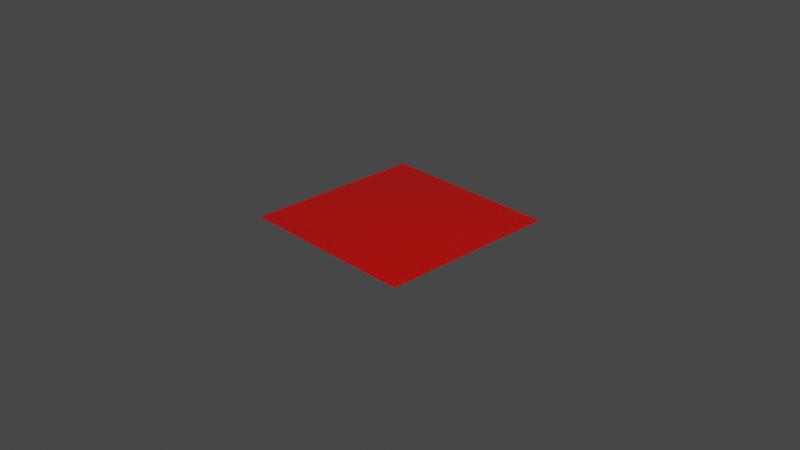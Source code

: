 # Source: car_paint_v3.blend  (saved by Blender 4.0.36; exported with 4.5.12 LTS)
import bpy
from mathutils import Matrix  # noqa: F401  (used for matrix-valued properties, if any)

bpy.ops.wm.read_factory_settings(use_empty=True)
scene = bpy.context.scene
scene.name = 'Scene'

# ---- collections
col_collection = bpy.data.collections.new('Collection'); scene.collection.children.link(col_collection)

# ---- materials (node trees are filled in below, after node groups)
mat_car_paint_v3_04 = bpy.data.materials.new('car_paint_v3_04')

# ---- node groups
ng_car_paint_3 = bpy.data.node_groups.new('Car_Paint_3', 'ShaderNodeTree')
_s = ng_car_paint_3.interface.new_socket(name='BSDF', in_out='OUTPUT', socket_type='NodeSocketShader')
_s = ng_car_paint_3.interface.new_socket(name='--BASIC--', in_out='INPUT', socket_type='NodeSocketFloat')
_s.hide_value = True
_s = ng_car_paint_3.interface.new_socket(name='Color', in_out='INPUT', socket_type='NodeSocketColor')
_s.default_value = (0.1976, 0.1699, 0.1585, 1.0)
_s = ng_car_paint_3.interface.new_socket(name='Blend', in_out='INPUT', socket_type='NodeSocketFloat')
_s.default_value = 0.71
_s.min_value = 0.0
_s.max_value = 1.0
_s = ng_car_paint_3.interface.new_socket(name='Paint Roughness', in_out='INPUT', socket_type='NodeSocketFloat')
_s.default_value = 0.05
_s.min_value = 0.0
_s.max_value = 1.0
_s = ng_car_paint_3.interface.new_socket(name='--PARTICLES--', in_out='INPUT', socket_type='NodeSocketFloat')
_s.hide_value = True
_s = ng_car_paint_3.interface.new_socket(name='Metal Particles Ratio', in_out='INPUT', socket_type='NodeSocketFloat')
_s.default_value = 0.5
_s.min_value = 0.0
_s.max_value = 1.0
_s = ng_car_paint_3.interface.new_socket(name='Metal Particles Roughness', in_out='INPUT', socket_type='NodeSocketFloat')
_s.default_value = 0.35
_s.min_value = 0.0
_s.max_value = 1.0
_s = ng_car_paint_3.interface.new_socket(name='--CLEARCOAT--', in_out='INPUT', socket_type='NodeSocketFloat')
_s.subtype = 'FACTOR'
_s.hide_value = True
_s = ng_car_paint_3.interface.new_socket(name='Clearcoat', in_out='INPUT', socket_type='NodeSocketFloat')
_s.subtype = 'FACTOR'
_s.default_value = 1.0
_s.min_value = 0.0
_s.max_value = 1.0
_s = ng_car_paint_3.interface.new_socket(name='Clearcoat Roughness', in_out='INPUT', socket_type='NodeSocketFloat')
_s.subtype = 'FACTOR'
_s.default_value = 0.1345
_s.min_value = 0.0
_s.max_value = 1.0
_s = ng_car_paint_3.interface.new_socket(name='--OTHERS--', in_out='INPUT', socket_type='NodeSocketFloat')
_s.hide_value = True
_s = ng_car_paint_3.interface.new_socket(name='Scale', in_out='INPUT', socket_type='NodeSocketFloat')
_s.default_value = 1.0
_s.min_value = -1e+04
_s.max_value = 1e+04
_s = ng_car_paint_3.interface.new_socket(name='Vector', in_out='INPUT', socket_type='NodeSocketVector')
_s.hide_value = True
_N = ng_car_paint_3.nodes; _L = ng_car_paint_3.links
n0 = _N.new('ShaderNodeMapRange'); n0.name = 'Map Range.001'; n0.location = (169, -138)
n0.inputs[4].default_value = 0.5
n1 = _N.new('NodeReroute'); n1.name = 'Reroute'; n1.location = (76, 93)
n1.width = 16
n1.socket_idname = 'NodeSocketFloat'
n2 = _N.new('ShaderNodeMix'); n2.name = 'Mix'; n2.location = (235, 415)
n2.data_type = 'RGBA'
n2.blend_type = 'MULTIPLY'
n2.inputs[0].default_value = 1.0
n3 = _N.new('NodeGroupOutput'); n3.name = 'Group Output'; n3.location = (853, 8)
n4 = _N.new('ShaderNodeVectorMath'); n4.name = 'Vector Math.001'; n4.location = (-1279, 603)
n4.hide = True
n4.operation = 'LENGTH'
n5 = _N.new('ShaderNodeMath'); n5.name = 'Math.001'; n5.location = (-1275, 564)
n5.hide = True
n5.operation = 'CEIL'
n6 = _N.new('ShaderNodeMix'); n6.name = 'Mix.002'; n6.location = (-1285, 528)
n6.hide = True
n6.data_type = 'RGBA'
n7 = _N.new('ShaderNodeTexCoord'); n7.name = 'Texture Coordinate'; n7.location = (-1288, 488)
n7.hide = True
n8 = _N.new('ShaderNodeVectorMath'); n8.name = 'Vector Math'; n8.location = (-1127, 503)
n8.operation = 'SCALE'
n9 = _N.new('ShaderNodeTangent'); n9.name = 'Tangent'; n9.location = (134, -411)
n9.width = 168
n9.direction_type = 'UV_MAP'
n10 = _N.new('ShaderNodeLayerWeight'); n10.name = 'Layer Weight'; n10.location = (-139, 414)
n11 = _N.new('ShaderNodeBsdfPrincipled'); n11.name = 'Principled BSDF'; n11.location = (531, 292)
n11.inputs[3].default_value = 1.45
n11.inputs[15].default_value = 1.0
n11.inputs[21].default_value = 1.2
n11.inputs[27].default_value = (0.0, 0.0, 0.0, 1.0)
n11.inputs[28].default_value = 1.0
n12 = _N.new('ShaderNodeMath'); n12.name = 'Math'; n12.location = (-147, 184)
n12.operation = 'LESS_THAN'
n13 = _N.new('ShaderNodeTexVoronoi'); n13.name = 'Voronoi Texture'; n13.location = (-455, 117)
n13.hide = True
n13.inputs[2].default_value = 1500.0
n14 = _N.new('ShaderNodeSeparateXYZ'); n14.name = 'Separate XYZ'; n14.location = (-455, 68)
n14.hide = True
n15 = _N.new('ShaderNodeMix'); n15.name = 'Mix.001'; n15.location = (214, 111)
n15.data_type = 'RGBA'
n16 = _N.new('NodeGroupInput'); n16.name = 'Group Input'; n16.location = (-1591, 286)
n17 = _N.new('ShaderNodeMapRange'); n17.name = 'Map Range'; n17.location = (34, 381)
n17.hide = True
n17.inputs[3].default_value = 1.0
n17.inputs[4].default_value = 0.0
_L.new(n11.outputs[0], n3.inputs[0])
_L.new(n8.outputs[0], n13.inputs[0])
_L.new(n13.outputs[1], n14.inputs[0])
_L.new(n14.outputs[0], n12.inputs[0])
_L.new(n2.outputs[2], n11.inputs[0])
_L.new(n9.outputs[0], n11.inputs[17])
_L.new(n0.outputs[0], n11.inputs[16])
_L.new(n14.outputs[1], n0.inputs[0])
_L.new(n10.outputs[1], n17.inputs[0])
_L.new(n17.outputs[0], n2.inputs[7])
_L.new(n12.outputs[0], n1.inputs[0])
_L.new(n16.outputs[5], n12.inputs[1])
_L.new(n1.outputs[0], n11.inputs[1])
_L.new(n15.outputs[2], n11.inputs[2])
_L.new(n1.outputs[0], n15.inputs[0])
_L.new(n16.outputs[2], n10.inputs[0])
_L.new(n16.outputs[11], n8.inputs[3])
_L.new(n16.outputs[12], n4.inputs[0])
_L.new(n4.outputs[1], n5.inputs[0])
_L.new(n16.outputs[12], n6.inputs[7])
_L.new(n5.outputs[0], n6.inputs[0])
_L.new(n7.outputs[3], n6.inputs[6])
_L.new(n6.outputs[2], n8.inputs[0])
_L.new(n16.outputs[1], n2.inputs[6])
_L.new(n16.outputs[8], n11.inputs[19])
_L.new(n16.outputs[9], n11.inputs[20])
_L.new(n16.outputs[3], n15.inputs[6])
_L.new(n16.outputs[6], n15.inputs[7])
n3.is_active_output = True

# ---- material node trees
mat_car_paint_v3_04.use_nodes = True; mat_car_paint_v3_04.node_tree.nodes.clear()
_N = mat_car_paint_v3_04.node_tree.nodes; _L = mat_car_paint_v3_04.node_tree.links
n0 = _N.new('ShaderNodeOutputMaterial'); n0.name = 'Material Output'; n0.location = (300, 300)
n1 = _N.new('ShaderNodeGroup'); n1.name = 'Group'; n1.location = (20, 284)
n1.width = 210
n1.node_tree = ng_car_paint_3
n1.inputs[0].default_value = 0.0
n1.inputs[1].default_value = (0.6483, 0.001956, 0.0, 1.0)
n1.inputs[2].default_value = 0.51
n1.inputs[3].default_value = 0.05
n1.inputs[4].default_value = 0.0
n1.inputs[5].default_value = 0.5
n1.inputs[6].default_value = 0.35
n1.inputs[7].default_value = 0.0
n1.inputs[8].default_value = 1.0
n1.inputs[9].default_value = 0.07967
n1.inputs[10].default_value = 0.0
n1.inputs[11].default_value = 1.0
n1.inputs[12].default_value = (0.0, 0.0, 0.0)
_L.new(n1.outputs[0], n0.inputs[0])
n0.is_active_output = True

# ---- world
world_world = bpy.data.worlds.new('World'); scene.world = world_world
world_world.use_nodes = True; world_world.node_tree.nodes.clear()
_N = world_world.node_tree.nodes; _L = world_world.node_tree.links
n0 = _N.new('ShaderNodeOutputWorld'); n0.name = 'World Output'; n0.location = (300, 300)
n1 = _N.new('ShaderNodeBackground'); n1.name = 'Background'; n1.location = (10, 300)
n1.inputs[0].default_value = (0.05088, 0.05088, 0.05088, 1.0)
_L.new(n1.outputs[0], n0.inputs[0])
n0.is_active_output = True
world_world.color = (0.05088, 0.05088, 0.05088)
world_world.use_sun_shadow = False
world_world.sun_shadow_jitter_overblur = 0.0

# ---- cameras
cam_camera = bpy.data.cameras.new('Camera')
cam_camera.clip_end = 100.0
cam_camera.ortho_scale = 7.314

# ---- lights
light_light = bpy.data.lights.new('Light', 'POINT')
light_light.transmission_factor = 0.0
light_light.use_soft_falloff = False
light_light.energy = 1000.0
light_light.shadow_soft_size = 0.1
light_light.shadow_maximum_resolution = 0.006
light_light.use_absolute_resolution = True
light_sun = bpy.data.lights.new('Sun', 'SUN')
light_sun.transmission_factor = 0.0
light_sun.energy = 15.0
light_sun.shadow_soft_size = 0.125

# ---- meshes
me_plane = bpy.data.meshes.new('Plane')
me_plane.from_pydata([(-1.0, -1.0, 0.0), (1.0, -1.0, 0.0), (-1.0, 1.0, 0.0), (1.0, 1.0, 0.0)], [], [(0, 1, 3, 2)])
_uv = me_plane.uv_layers.new(name='UVMap')
_uv.uv.foreach_set('vector', [0.0, 0.0, 1.0, 0.0, 1.0, 1.0, 0.0, 1.0])
me_plane.materials.append(mat_car_paint_v3_04)
me_plane.use_remesh_fix_poles = True
me_plane.use_remesh_preserve_attributes = False
me_plane.update()

# ---- objects
ob_light = bpy.data.objects.new('Light', light_light)
ob_camera = bpy.data.objects.new('Camera', cam_camera)
ob_plane = bpy.data.objects.new('Plane', me_plane)
ob_sun = bpy.data.objects.new('Sun', light_sun)

# ---- transforms, parenting, visibility, modifiers, constraints
ob_light.location = (4.076, 1.005, 5.904)
ob_light.rotation_euler = (0.6503, 0.05522, 1.866)
ob_light.lock_rotations_4d = False
ob_light.empty_display_type = 'ARROWS'
ob_light.color = (0.0, 0.0, 0.0, 0.0)
ob_light.lineart.crease_threshold = 0.0
ob_camera.location = (7.359, -6.926, 4.958)
ob_camera.rotation_euler = (1.109, 0.0, 0.8149)
ob_camera.lock_rotations_4d = False
ob_camera.empty_display_type = 'ARROWS'
ob_camera.color = (0.0, 0.0, 0.0, 0.0)
ob_camera.display_type = 'WIRE'
ob_camera.lineart.crease_threshold = 0.0
ob_plane.location = (0.0, 0.0, 0.0)
ob_plane.cycles.use_adaptive_subdivision = True
_m = ob_plane.modifiers.new('Subdivision', 'SUBSURF')
_m.subdivision_type = 'SIMPLE'
ob_sun.location = (0.06576, -0.671, 0.5601)
ob_sun.rotation_euler = (1.074, 0.5486, 0.332)

# ---- collection membership
col_collection.objects.link(ob_light)
col_collection.objects.link(ob_camera)
col_collection.objects.link(ob_plane)
col_collection.objects.link(ob_sun)

# ---- scene / render settings (as saved in the file)
scene.camera = ob_camera
scene.frame_start = 1; scene.frame_end = 250; scene.frame_set(142)
scene.render.engine = 'CYCLES'
scene.cycles.feature_set = 'EXPERIMENTAL'
scene.cycles.use_denoising = False
scene.cycles.sampling_pattern = 'TABULATED_SOBOL'
scene.cycles.use_light_tree = False
scene.cycles.preview_dicing_rate = 1.0
scene.eevee.use_taa_reprojection = False
scene.view_settings.view_transform = 'Filmic'
bpy.context.view_layer.update()
